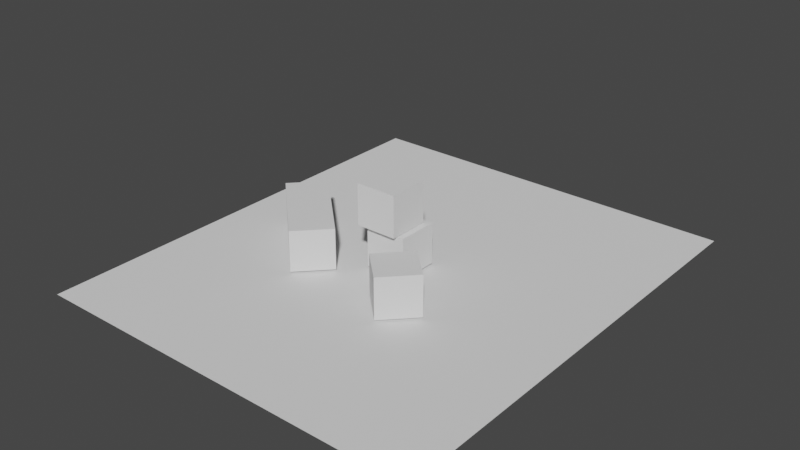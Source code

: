 # Source: scene.blend  (saved by Blender 3.5.10; exported with 4.5.12 LTS)
import bpy
from mathutils import Matrix  # noqa: F401  (used for matrix-valued properties, if any)

bpy.ops.wm.read_factory_settings(use_empty=True)
scene = bpy.context.scene
scene.name = 'Scene'

# ---- collections
col_collection = bpy.data.collections.new('Collection'); scene.collection.children.link(col_collection)

# ---- world
world_world = bpy.data.worlds.new('World'); scene.world = world_world
world_world.use_nodes = True; world_world.node_tree.nodes.clear()
_N = world_world.node_tree.nodes; _L = world_world.node_tree.links
n0 = _N.new('ShaderNodeOutputWorld'); n0.name = 'World Output'; n0.location = (300, 300)
n1 = _N.new('ShaderNodeBackground'); n1.name = 'Background'; n1.location = (10, 300)
n1.inputs[0].default_value = (0.05088, 0.05088, 0.05088, 1.0)
_L.new(n1.outputs[0], n0.inputs[0])
n0.is_active_output = True
world_world.color = (0.05088, 0.05088, 0.05088)
world_world.use_sun_shadow = False
world_world.sun_shadow_jitter_overblur = 0.0

# ---- meshes
me_flloor = bpy.data.meshes.new('flloor')
me_flloor.from_pydata([(-4.055, -4.055, 0.0), (-4.055, 4.055, 0.0), (4.055, -4.055, 0.0), (4.055, 4.055, 0.0)], [], [(3, 1, 0, 2)])
_uv = me_flloor.uv_layers.new(name='UVMap')
_uv.uv.foreach_set('vector', [0.625, 0.5, 0.875, 0.5, 0.875, 0.75, 0.625, 0.75])
me_flloor.update()
me_cube_brick = bpy.data.meshes.new('cube-brick')
me_cube_brick.from_pydata([(-1.0, -1.0, -1.0), (-1.0, -1.0, 1.0), (-1.0, 1.0, -1.0), (-1.0, 1.0, 1.0), (1.0, -1.0, -1.0), (1.0, -1.0, 1.0), (1.0, 1.0, -1.0), (1.0, 1.0, 1.0)], [], [(0, 1, 3, 2), (2, 3, 7, 6), (6, 7, 5, 4), (4, 5, 1, 0), (2, 6, 4, 0), (7, 3, 1, 5)])
_uv = me_cube_brick.uv_layers.new(name='UVMap')
_uv.uv.foreach_set('vector', [0.375, 0.0, 0.625, 0.0, 0.625, 0.25, 0.375, 0.25, 0.375, 0.25, 0.625, 0.25, 0.625, 0.5, 0.375, 0.5, 0.375, 0.5, 0.625, 0.5, 0.625, 0.75, 0.375, 0.75, 0.375, 0.75, 0.625, 0.75, 0.625, 1.0, 0.375, 1.0, 0.125, 0.5, 0.375, 0.5, 0.375, 0.75, 0.125, 0.75, 0.625, 0.5, 0.875, 0.5, 0.875, 0.75, 0.625, 0.75])
me_cube_brick.update()
me_cube_brick_001 = bpy.data.meshes.new('cube-brick.001')
me_cube_brick_001.from_pydata([(-2.46, -1.0, -1.0), (-2.46, -1.0, 1.0), (-2.46, 1.0, -1.0), (-2.46, 1.0, 1.0), (2.46, -1.0, -1.0), (2.46, -1.0, 1.0), (2.46, 1.0, -1.0), (2.46, 1.0, 1.0)], [], [(0, 1, 3, 2), (2, 3, 7, 6), (6, 7, 5, 4), (4, 5, 1, 0), (2, 6, 4, 0), (7, 3, 1, 5)])
_uv = me_cube_brick_001.uv_layers.new(name='UVMap')
_uv.uv.foreach_set('vector', [0.375, 0.0, 0.625, 0.0, 0.625, 0.25, 0.375, 0.25, 0.375, 0.25, 0.625, 0.25, 0.625, 0.5, 0.375, 0.5, 0.375, 0.5, 0.625, 0.5, 0.625, 0.75, 0.375, 0.75, 0.375, 0.75, 0.625, 0.75, 0.625, 1.0, 0.375, 1.0, 0.125, 0.5, 0.375, 0.5, 0.375, 0.75, 0.125, 0.75, 0.625, 0.5, 0.875, 0.5, 0.875, 0.75, 0.625, 0.75])
me_cube_brick_001.update()

# ---- objects
ob_floor = bpy.data.objects.new('floor', me_flloor)
ob_cube_brick_000 = bpy.data.objects.new('cube-brick.000', me_cube_brick)
ob_cube_brick_001 = bpy.data.objects.new('cube-brick.001', me_cube_brick)
ob_bricks = bpy.data.objects.new('bricks', None)
ob_cube_brick_002 = bpy.data.objects.new('cube-brick.002', me_cube_brick)
ob_cube_brick_003 = bpy.data.objects.new('cube-brick.003', me_cube_brick_001)

# ---- transforms, parenting, visibility, modifiers, constraints
ob_floor.location = (0.0, 0.0, 0.0)
ob_floor.scale = (2.366, 2.745, 1.0)
ob_cube_brick_000.parent = ob_bricks
ob_cube_brick_000.location = (0.0, 0.0, 1.108)
ob_cube_brick_001.parent = ob_bricks
ob_cube_brick_001.location = (-0.3022, -0.2574, 3.134)
ob_bricks.location = (0.0, 0.0, 0.0)
ob_cube_brick_002.parent = ob_bricks
ob_cube_brick_002.location = (2.123, -2.811, 1.096)
ob_cube_brick_002.rotation_euler = (0.0, -0.0, -0.76)
ob_cube_brick_003.parent = ob_bricks
ob_cube_brick_003.location = (-4.351, -1.137, 1.096)
ob_cube_brick_003.rotation_euler = (0.0, -0.0, -0.76)

# ---- collection membership
col_collection.objects.link(ob_floor)
col_collection.objects.link(ob_cube_brick_000)
col_collection.objects.link(ob_cube_brick_001)
col_collection.objects.link(ob_bricks)
col_collection.objects.link(ob_cube_brick_002)
col_collection.objects.link(ob_cube_brick_003)

# ---- scene / render settings (as saved in the file)
scene.frame_start = 1; scene.frame_end = 250; scene.frame_set(33)
scene.render.engine = 'BLENDER_EEVEE_NEXT'
scene.cycles.sampling_pattern = 'TABULATED_SOBOL'
scene.view_settings.view_transform = 'Filmic'
bpy.context.view_layer.update()

# ---- added for rendering (the .blend has no active camera and no usable light): camera, sun
cam_auto = bpy.data.cameras.new('AutoCamera')
cam_auto.lens = 50.0
cam_auto.sensor_width = 36.0
cam_auto.clip_end = 1000.0
ob_auto_camera = bpy.data.objects.new('AutoCamera', cam_auto)
scene.collection.objects.link(ob_auto_camera)
ob_auto_camera.location = (27.4615, -32.9538, 24.036)
ob_auto_camera.rotation_euler = (1.09748, -7.21219e-08, 0.694738)
scene.camera = ob_auto_camera
light_auto_sun = bpy.data.lights.new('AutoSun', 'SUN')
light_auto_sun.energy = 3.0
light_auto_sun.angle = 0.0523599
ob_auto_sun = bpy.data.objects.new('AutoSun', light_auto_sun)
scene.collection.objects.link(ob_auto_sun)
ob_auto_sun.rotation_euler = (0.872665, 0.174533, 0.523599)
bpy.context.view_layer.update()
